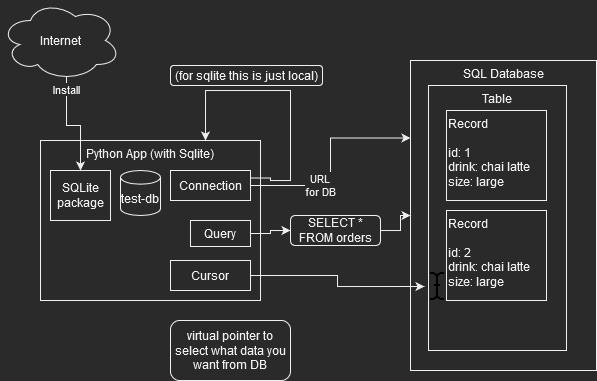

The diagram above was exported from draw.io. Its source (the exported page's mxGraphModel, read from the mxfile embedded in the PNG):
<mxGraphModel dx="1640" dy="1599" grid="1" gridSize="10" guides="1" tooltips="1" connect="1" arrows="1" fold="1" page="1" pageScale="1" pageWidth="827" pageHeight="1169" math="0" shadow="0">
  <root>
    <mxCell id="0" />
    <mxCell id="1" parent="0" />
    <mxCell id="YVHtJpdu4EMNHQJS9xwQ-1" value="SQL Database" style="rounded=0;whiteSpace=wrap;html=1;verticalAlign=top;" vertex="1" parent="1">
      <mxGeometry x="400" y="50" width="186" height="310" as="geometry" />
    </mxCell>
    <mxCell id="YVHtJpdu4EMNHQJS9xwQ-2" value="Table" style="rounded=0;whiteSpace=wrap;html=1;verticalAlign=top;" vertex="1" parent="1">
      <mxGeometry x="418" y="75" width="138" height="265" as="geometry" />
    </mxCell>
    <mxCell id="YVHtJpdu4EMNHQJS9xwQ-3" value="&lt;div&gt;Record&lt;/div&gt;&lt;div&gt;&lt;br&gt;&lt;/div&gt;&lt;div&gt;id: 1&lt;/div&gt;&lt;div&gt;drink: chai latte&lt;/div&gt;&lt;div&gt;size: large&lt;br&gt;&lt;/div&gt;" style="rounded=0;whiteSpace=wrap;html=1;verticalAlign=top;align=left;" vertex="1" parent="1">
      <mxGeometry x="436" y="100" width="100" height="90" as="geometry" />
    </mxCell>
    <mxCell id="YVHtJpdu4EMNHQJS9xwQ-4" value="&lt;div&gt;Record&lt;/div&gt;&lt;div&gt;&lt;br&gt;&lt;/div&gt;&lt;div&gt;id: 2&lt;br&gt;&lt;/div&gt;&lt;div&gt;drink: chai latte&lt;/div&gt;&lt;div&gt;size: large&lt;br&gt;&lt;/div&gt;" style="rounded=0;whiteSpace=wrap;html=1;verticalAlign=top;align=left;" vertex="1" parent="1">
      <mxGeometry x="436" y="200" width="100" height="90" as="geometry" />
    </mxCell>
    <mxCell id="YVHtJpdu4EMNHQJS9xwQ-5" value="Python App (with Sqlite)" style="rounded=0;whiteSpace=wrap;html=1;verticalAlign=top;" vertex="1" parent="1">
      <mxGeometry x="30" y="130" width="220" height="160" as="geometry" />
    </mxCell>
    <mxCell id="YVHtJpdu4EMNHQJS9xwQ-6" value="SQLite package" style="rounded=0;whiteSpace=wrap;html=1;" vertex="1" parent="1">
      <mxGeometry x="40" y="160" width="60" height="50" as="geometry" />
    </mxCell>
    <mxCell id="YVHtJpdu4EMNHQJS9xwQ-8" style="edgeStyle=orthogonalEdgeStyle;rounded=0;orthogonalLoop=1;jettySize=auto;html=1;exitX=0.55;exitY=0.95;exitDx=0;exitDy=0;exitPerimeter=0;" edge="1" parent="1" source="YVHtJpdu4EMNHQJS9xwQ-7" target="YVHtJpdu4EMNHQJS9xwQ-6">
      <mxGeometry relative="1" as="geometry" />
    </mxCell>
    <mxCell id="YVHtJpdu4EMNHQJS9xwQ-9" value="Install" style="edgeLabel;html=1;align=center;verticalAlign=middle;resizable=0;points=[];" vertex="1" connectable="0" parent="YVHtJpdu4EMNHQJS9xwQ-8">
      <mxGeometry x="-0.754" relative="1" as="geometry">
        <mxPoint as="offset" />
      </mxGeometry>
    </mxCell>
    <mxCell id="YVHtJpdu4EMNHQJS9xwQ-7" value="Internet" style="ellipse;shape=cloud;whiteSpace=wrap;html=1;" vertex="1" parent="1">
      <mxGeometry x="-10" y="-10" width="120" height="80" as="geometry" />
    </mxCell>
    <mxCell id="YVHtJpdu4EMNHQJS9xwQ-11" style="edgeStyle=orthogonalEdgeStyle;rounded=0;orthogonalLoop=1;jettySize=auto;html=1;entryX=0;entryY=0.25;entryDx=0;entryDy=0;" edge="1" parent="1" source="YVHtJpdu4EMNHQJS9xwQ-10" target="YVHtJpdu4EMNHQJS9xwQ-1">
      <mxGeometry relative="1" as="geometry" />
    </mxCell>
    <mxCell id="YVHtJpdu4EMNHQJS9xwQ-12" value="&lt;div&gt;URL &lt;br&gt;&lt;/div&gt;&lt;div&gt;for DB&lt;br&gt;&lt;/div&gt;" style="edgeLabel;html=1;align=center;verticalAlign=middle;resizable=0;points=[];" vertex="1" connectable="0" parent="YVHtJpdu4EMNHQJS9xwQ-11">
      <mxGeometry x="-0.3651" relative="1" as="geometry">
        <mxPoint x="4" as="offset" />
      </mxGeometry>
    </mxCell>
    <mxCell id="YVHtJpdu4EMNHQJS9xwQ-16" style="edgeStyle=orthogonalEdgeStyle;rounded=0;orthogonalLoop=1;jettySize=auto;html=1;exitX=1;exitY=0.25;exitDx=0;exitDy=0;entryX=0.75;entryY=0;entryDx=0;entryDy=0;" edge="1" parent="1" source="YVHtJpdu4EMNHQJS9xwQ-10" target="YVHtJpdu4EMNHQJS9xwQ-5">
      <mxGeometry relative="1" as="geometry">
        <Array as="points">
          <mxPoint x="260" y="168" />
          <mxPoint x="260" y="170" />
          <mxPoint x="280" y="170" />
          <mxPoint x="280" y="80" />
          <mxPoint x="195" y="80" />
        </Array>
      </mxGeometry>
    </mxCell>
    <mxCell id="YVHtJpdu4EMNHQJS9xwQ-10" value="Connection" style="rounded=0;whiteSpace=wrap;html=1;" vertex="1" parent="1">
      <mxGeometry x="160" y="160" width="80" height="30" as="geometry" />
    </mxCell>
    <mxCell id="YVHtJpdu4EMNHQJS9xwQ-19" style="edgeStyle=orthogonalEdgeStyle;rounded=0;orthogonalLoop=1;jettySize=auto;html=1;entryX=0;entryY=0.5;entryDx=0;entryDy=0;" edge="1" parent="1" source="YVHtJpdu4EMNHQJS9xwQ-13" target="YVHtJpdu4EMNHQJS9xwQ-15">
      <mxGeometry relative="1" as="geometry" />
    </mxCell>
    <mxCell id="YVHtJpdu4EMNHQJS9xwQ-13" value="Cursor" style="rounded=0;whiteSpace=wrap;html=1;" vertex="1" parent="1">
      <mxGeometry x="160" y="250" width="80" height="30" as="geometry" />
    </mxCell>
    <mxCell id="YVHtJpdu4EMNHQJS9xwQ-14" value="virtual pointer to select what data you want from DB" style="rounded=1;whiteSpace=wrap;html=1;" vertex="1" parent="1">
      <mxGeometry x="160" y="310" width="120" height="60" as="geometry" />
    </mxCell>
    <mxCell id="YVHtJpdu4EMNHQJS9xwQ-15" value="" style="shape=image;html=1;verticalAlign=top;verticalLabelPosition=bottom;labelBackgroundColor=#ffffff;imageAspect=0;aspect=fixed;image=https://cdn2.iconfinder.com/data/icons/font-awesome/1792/i-cursor-128.png" vertex="1" parent="1">
      <mxGeometry x="414" y="262" width="28" height="28" as="geometry" />
    </mxCell>
    <mxCell id="YVHtJpdu4EMNHQJS9xwQ-17" value="(for sqlite this is just local)" style="rounded=1;whiteSpace=wrap;html=1;" vertex="1" parent="1">
      <mxGeometry x="160" y="55" width="152" height="20" as="geometry" />
    </mxCell>
    <mxCell id="YVHtJpdu4EMNHQJS9xwQ-18" value="test-db" style="shape=cylinder3;whiteSpace=wrap;html=1;boundedLbl=1;backgroundOutline=1;size=6.857142857142833;" vertex="1" parent="1">
      <mxGeometry x="110" y="160" width="40" height="45" as="geometry" />
    </mxCell>
    <mxCell id="YVHtJpdu4EMNHQJS9xwQ-22" style="edgeStyle=orthogonalEdgeStyle;rounded=0;orthogonalLoop=1;jettySize=auto;html=1;entryX=0;entryY=0.5;entryDx=0;entryDy=0;" edge="1" parent="1" source="YVHtJpdu4EMNHQJS9xwQ-20" target="YVHtJpdu4EMNHQJS9xwQ-21">
      <mxGeometry relative="1" as="geometry" />
    </mxCell>
    <mxCell id="YVHtJpdu4EMNHQJS9xwQ-20" value="Query" style="rounded=0;whiteSpace=wrap;html=1;" vertex="1" parent="1">
      <mxGeometry x="180" y="210" width="60" height="26" as="geometry" />
    </mxCell>
    <mxCell id="YVHtJpdu4EMNHQJS9xwQ-23" style="edgeStyle=orthogonalEdgeStyle;rounded=0;orthogonalLoop=1;jettySize=auto;html=1;" edge="1" parent="1" source="YVHtJpdu4EMNHQJS9xwQ-21" target="YVHtJpdu4EMNHQJS9xwQ-1">
      <mxGeometry relative="1" as="geometry" />
    </mxCell>
    <mxCell id="YVHtJpdu4EMNHQJS9xwQ-21" value="SELECT * FROM orders" style="rounded=1;whiteSpace=wrap;html=1;" vertex="1" parent="1">
      <mxGeometry x="280" y="205" width="90" height="30" as="geometry" />
    </mxCell>
  </root>
</mxGraphModel>